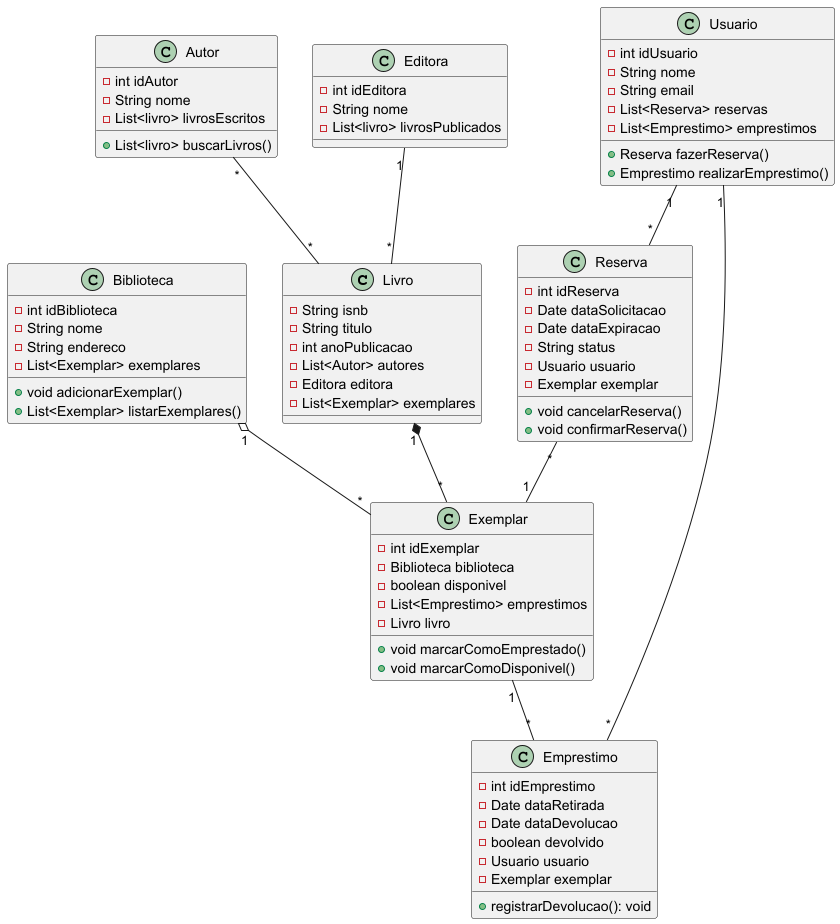

The diagram above was rendered by PlantUML. Its source (embedded in the PNG):
@startuml Biblioteca
'https://plantuml.com/class-diagram

class Livro {
    -String isnb
    -String titulo
    -int anoPublicacao
    -List<Autor> autores
    -Editora editora
    -List<Exemplar> exemplares
}

class Exemplar {
    -int idExemplar
    -Biblioteca biblioteca
    -boolean disponivel
    -List<Emprestimo> emprestimos
    -Livro livro
    +void marcarComoEmprestado()
    +void marcarComoDisponivel()
}

class Biblioteca {
    -int idBiblioteca
    -String nome
    -String endereco
    -List<Exemplar> exemplares
    +void adicionarExemplar()
    +List<Exemplar> listarExemplares()
}

class Usuario {
    -int idUsuario
    -String nome
    -String email
    -List<Reserva> reservas
    -List<Emprestimo> emprestimos
    +Reserva fazerReserva()
    +Emprestimo realizarEmprestimo()
}

class Reserva {
    -int idReserva
    -Date dataSolicitacao
    -Date dataExpiracao
    -String status
    -Usuario usuario
    -Exemplar exemplar
    +void cancelarReserva()
    +void confirmarReserva()
}

class Emprestimo {
    -int idEmprestimo
    -Date dataRetirada
    -Date dataDevolucao
    -boolean devolvido
    -Usuario usuario
    -Exemplar exemplar
    +registrarDevolucao(): void
}

class Autor {
    -int idAutor
    -String nome
    -List<livro> livrosEscritos
    +List<livro> buscarLivros()
}

class Editora {
    -int idEditora
    -String nome
    -List<livro> livrosPublicados
}




Livro "1" *-- "*" Exemplar

Biblioteca "1" o-- "*" Exemplar

Usuario "1" -- "*" Reserva

Reserva "*" -- "1" Exemplar

Autor "*" -- "*" Livro


Editora "1" -- "*" Livro

Usuario "1" -- "*" Emprestimo
Exemplar "1" -- "*" Emprestimo



@enduml